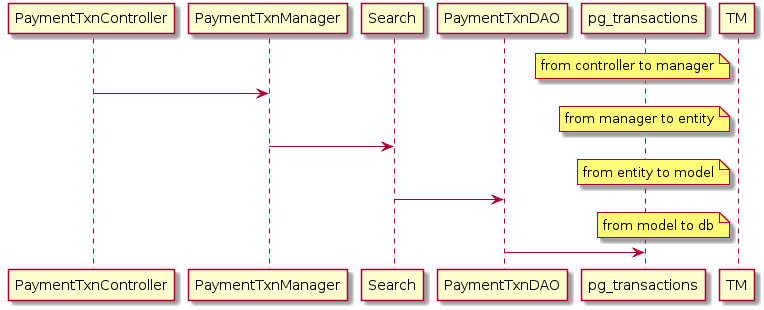

The diagram above was rendered by PlantUML. Its source (embedded in the PNG):
@startuml
Participant PaymentTxnController
Participant PaymentTxnManager
Participant Search
Participant PaymentTxnDAO
Participant pg_transactions
note left of TM:from controller to manager
	PaymentTxnController->PaymentTxnManager
note left of TM:from manager to entity
	PaymentTxnManager->Search
note left of TM:from entity to model
	Search->PaymentTxnDAO
note left of TM:from model to db
	PaymentTxnDAO->pg_transactions
@enduml